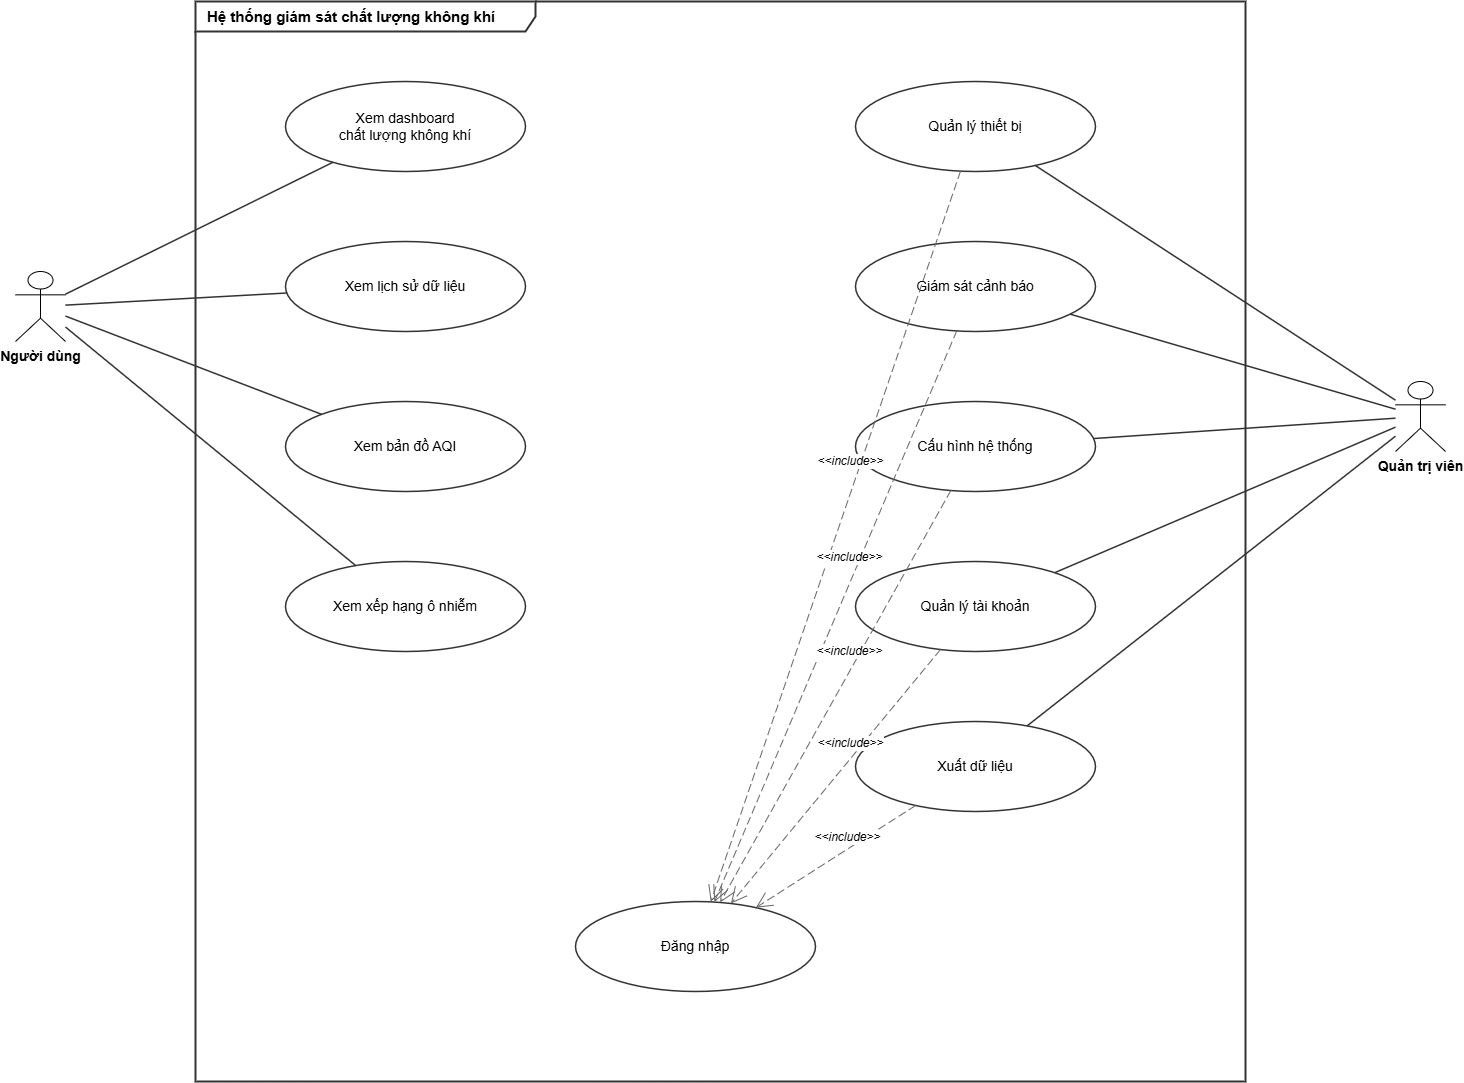

The diagram above was exported from draw.io. Its source (the exported page's mxGraphModel, read from the mxfile embedded in the PNG):
<mxGraphModel dx="1845" dy="915" grid="1" gridSize="10" guides="1" tooltips="1" connect="1" arrows="1" fold="1" page="1" pageScale="1" pageWidth="1654" pageHeight="1169" math="0" shadow="0">
  <root>
    <mxCell id="0" />
    <mxCell id="1" parent="0" />
    <mxCell id="sys1" value="Hệ thống giám sát chất lượng không khí" style="shape=umlFrame;whiteSpace=wrap;html=1;width=340;height=30;boundedLbl=1;verticalAlign=top;align=left;spacingLeft=10;fontSize=15;fontStyle=1;fontFamily=Arial;fillColor=none;strokeColor=#333333;strokeWidth=2;" parent="1" vertex="1">
      <mxGeometry x="280" y="40" width="1050" height="1080" as="geometry" />
    </mxCell>
    <mxCell id="actor_user" value="Người dùng" style="shape=umlActor;verticalLabelPosition=bottom;verticalAlign=top;html=1;outlineConnect=0;fontSize=14;fontFamily=Arial;fontStyle=1;" parent="1" vertex="1">
      <mxGeometry x="100" y="310" width="50" height="70" as="geometry" />
    </mxCell>
    <mxCell id="actor_admin" value="Quản trị viên" style="shape=umlActor;verticalLabelPosition=bottom;verticalAlign=top;html=1;outlineConnect=0;fontSize=14;fontFamily=Arial;fontStyle=1;" parent="1" vertex="1">
      <mxGeometry x="1480" y="420" width="50" height="70" as="geometry" />
    </mxCell>
    <mxCell id="uc1" value="Xem dashboard&#10;chất lượng không khí" style="ellipse;whiteSpace=wrap;html=1;fontSize=14;fontFamily=Arial;fillColor=#FFFFFF;strokeColor=#333333;strokeWidth=1.5;" parent="1" vertex="1">
      <mxGeometry x="370" y="120" width="240" height="90" as="geometry" />
    </mxCell>
    <mxCell id="uc2" value="Xem lịch sử dữ liệu" style="ellipse;whiteSpace=wrap;html=1;fontSize=14;fontFamily=Arial;fillColor=#FFFFFF;strokeColor=#333333;strokeWidth=1.5;" parent="1" vertex="1">
      <mxGeometry x="370" y="280" width="240" height="90" as="geometry" />
    </mxCell>
    <mxCell id="uc3" value="Xem bản đồ AQI" style="ellipse;whiteSpace=wrap;html=1;fontSize=14;fontFamily=Arial;fillColor=#FFFFFF;strokeColor=#333333;strokeWidth=1.5;" parent="1" vertex="1">
      <mxGeometry x="370" y="440" width="240" height="90" as="geometry" />
    </mxCell>
    <mxCell id="uc4" value="Xem xếp hạng ô nhiễm" style="ellipse;whiteSpace=wrap;html=1;fontSize=14;fontFamily=Arial;fillColor=#FFFFFF;strokeColor=#333333;strokeWidth=1.5;" parent="1" vertex="1">
      <mxGeometry x="370" y="600" width="240" height="90" as="geometry" />
    </mxCell>
    <mxCell id="uc5" value="Quản lý thiết bị" style="ellipse;whiteSpace=wrap;html=1;fontSize=14;fontFamily=Arial;fillColor=#FFFFFF;strokeColor=#333333;strokeWidth=1.5;" parent="1" vertex="1">
      <mxGeometry x="940" y="120" width="240" height="90" as="geometry" />
    </mxCell>
    <mxCell id="uc6" value="Giám sát cảnh báo" style="ellipse;whiteSpace=wrap;html=1;fontSize=14;fontFamily=Arial;fillColor=#FFFFFF;strokeColor=#333333;strokeWidth=1.5;" parent="1" vertex="1">
      <mxGeometry x="940" y="280" width="240" height="90" as="geometry" />
    </mxCell>
    <mxCell id="uc7" value="Cấu hình hệ thống" style="ellipse;whiteSpace=wrap;html=1;fontSize=14;fontFamily=Arial;fillColor=#FFFFFF;strokeColor=#333333;strokeWidth=1.5;" parent="1" vertex="1">
      <mxGeometry x="940" y="440" width="240" height="90" as="geometry" />
    </mxCell>
    <mxCell id="uc8" value="Quản lý tài khoản" style="ellipse;whiteSpace=wrap;html=1;fontSize=14;fontFamily=Arial;fillColor=#FFFFFF;strokeColor=#333333;strokeWidth=1.5;" parent="1" vertex="1">
      <mxGeometry x="940" y="600" width="240" height="90" as="geometry" />
    </mxCell>
    <mxCell id="uc9" value="Xuất dữ liệu" style="ellipse;whiteSpace=wrap;html=1;fontSize=14;fontFamily=Arial;fillColor=#FFFFFF;strokeColor=#333333;strokeWidth=1.5;" parent="1" vertex="1">
      <mxGeometry x="940" y="760" width="240" height="90" as="geometry" />
    </mxCell>
    <mxCell id="uc_login" value="Đăng nhập" style="ellipse;whiteSpace=wrap;html=1;fontSize=14;fontFamily=Arial;fillColor=#FFFFFF;strokeColor=#333333;strokeWidth=1.5;" parent="1" vertex="1">
      <mxGeometry x="660" y="940" width="240" height="90" as="geometry" />
    </mxCell>
    <mxCell id="assoc1" style="endArrow=none;html=1;strokeColor=#333333;strokeWidth=1.5;" parent="1" source="actor_user" target="uc1" edge="1">
      <mxGeometry relative="1" as="geometry" />
    </mxCell>
    <mxCell id="assoc2" style="endArrow=none;html=1;strokeColor=#333333;strokeWidth=1.5;" parent="1" source="actor_user" target="uc2" edge="1">
      <mxGeometry relative="1" as="geometry" />
    </mxCell>
    <mxCell id="assoc3" style="endArrow=none;html=1;strokeColor=#333333;strokeWidth=1.5;" parent="1" source="actor_user" target="uc3" edge="1">
      <mxGeometry relative="1" as="geometry" />
    </mxCell>
    <mxCell id="assoc4" style="endArrow=none;html=1;strokeColor=#333333;strokeWidth=1.5;" parent="1" source="actor_user" target="uc4" edge="1">
      <mxGeometry relative="1" as="geometry" />
    </mxCell>
    <mxCell id="assoc5" style="endArrow=none;html=1;strokeColor=#333333;strokeWidth=1.5;" parent="1" source="actor_admin" target="uc5" edge="1">
      <mxGeometry relative="1" as="geometry" />
    </mxCell>
    <mxCell id="assoc6" style="endArrow=none;html=1;strokeColor=#333333;strokeWidth=1.5;" parent="1" source="actor_admin" target="uc6" edge="1">
      <mxGeometry relative="1" as="geometry" />
    </mxCell>
    <mxCell id="assoc7" style="endArrow=none;html=1;strokeColor=#333333;strokeWidth=1.5;" parent="1" source="actor_admin" target="uc7" edge="1">
      <mxGeometry relative="1" as="geometry" />
    </mxCell>
    <mxCell id="assoc8" style="endArrow=none;html=1;strokeColor=#333333;strokeWidth=1.5;" parent="1" source="actor_admin" target="uc8" edge="1">
      <mxGeometry relative="1" as="geometry" />
    </mxCell>
    <mxCell id="assoc9" style="endArrow=none;html=1;strokeColor=#333333;strokeWidth=1.5;" parent="1" source="actor_admin" target="uc9" edge="1">
      <mxGeometry relative="1" as="geometry" />
    </mxCell>
    <mxCell id="inc1" value="&lt;i&gt;&amp;lt;&amp;lt;include&amp;gt;&amp;gt;&lt;/i&gt;" style="endArrow=open;endSize=14;dashed=1;dashPattern=8 4;html=1;fontSize=12;fontFamily=Arial;strokeColor=#666666;strokeWidth=1;" parent="1" source="uc5" target="uc_login" edge="1">
      <mxGeometry x="-0.2" y="-10" relative="1" as="geometry">
        <mxPoint as="offset" />
      </mxGeometry>
    </mxCell>
    <mxCell id="inc2" value="&lt;i&gt;&amp;lt;&amp;lt;include&amp;gt;&amp;gt;&lt;/i&gt;" style="endArrow=open;endSize=14;dashed=1;dashPattern=8 4;html=1;fontSize=12;fontFamily=Arial;strokeColor=#666666;strokeWidth=1;" parent="1" source="uc6" target="uc_login" edge="1">
      <mxGeometry x="-0.2" y="-10" relative="1" as="geometry">
        <mxPoint as="offset" />
      </mxGeometry>
    </mxCell>
    <mxCell id="inc3" value="&lt;i&gt;&amp;lt;&amp;lt;include&amp;gt;&amp;gt;&lt;/i&gt;" style="endArrow=open;endSize=14;dashed=1;dashPattern=8 4;html=1;fontSize=12;fontFamily=Arial;strokeColor=#666666;strokeWidth=1;" parent="1" source="uc7" target="uc_login" edge="1">
      <mxGeometry x="-0.2" y="-10" relative="1" as="geometry">
        <mxPoint as="offset" />
      </mxGeometry>
    </mxCell>
    <mxCell id="inc4" value="&lt;i&gt;&amp;lt;&amp;lt;include&amp;gt;&amp;gt;&lt;/i&gt;" style="endArrow=open;endSize=14;dashed=1;dashPattern=8 4;html=1;fontSize=12;fontFamily=Arial;strokeColor=#666666;strokeWidth=1;" parent="1" source="uc8" target="uc_login" edge="1">
      <mxGeometry x="-0.2" y="-10" relative="1" as="geometry">
        <mxPoint as="offset" />
      </mxGeometry>
    </mxCell>
    <mxCell id="inc5" value="&lt;i&gt;&amp;lt;&amp;lt;include&amp;gt;&amp;gt;&lt;/i&gt;" style="endArrow=open;endSize=14;dashed=1;dashPattern=8 4;html=1;fontSize=12;fontFamily=Arial;strokeColor=#666666;strokeWidth=1;" parent="1" source="uc9" target="uc_login" edge="1">
      <mxGeometry x="-0.2" y="-10" relative="1" as="geometry">
        <mxPoint as="offset" />
      </mxGeometry>
    </mxCell>
  </root>
</mxGraphModel>